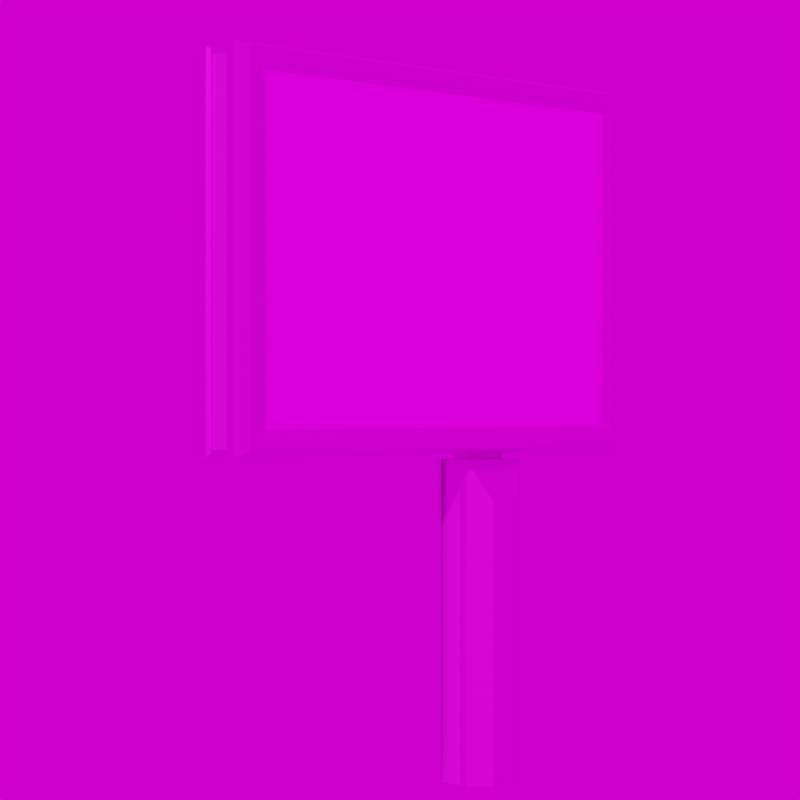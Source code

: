 # Source: Grossvitrine_Megalight_Qualitaetsstandort.blend  (saved by Blender 3.3.6; exported with 4.5.12 LTS)
import bpy
from mathutils import Matrix  # noqa: F401  (used for matrix-valued properties, if any)

bpy.ops.wm.read_factory_settings(use_empty=True)
scene = bpy.context.scene
scene.name = 'Scene'

# ---- images (referenced by path relative to the original .blend; pixels are not part of the script)
import os
ASSET_DIR = os.environ.get("B2B_ASSET_DIR", "")  # directory of the original .blend (textures are referenced by path, not embedded)
HERE = os.path.dirname(os.path.abspath(__file__))  # packed textures are extracted next to this script under _unpacked/

def load_image(name, relpath, width, height, colorspace="sRGB"):
    """Load a texture the original file referenced (path relative to the .blend, or extracted next to this script)."""
    p = next((c for c in (os.path.join(HERE, relpath), os.path.join(ASSET_DIR, relpath)) if relpath and os.path.exists(c)), "")
    if p:
        img = bpy.data.images.load(p, check_existing=True)
        img.name = name
    else:  # same state as the original file: an image datablock whose file is absent (Cycles renders it pink)
        img = bpy.data.images.new(name, width, height)
        img.source = "FILE"
        img.filepath = "//" + (relpath or name)
    img.colorspace_settings.name = colorspace
    return img
img_ral_9006_weissaluminium_jpg = load_image('RAL_9006_Weissaluminium.jpg', 'RAL_9006_Weissaluminium.jpg', 1024, 1024, 'sRGB')
img_werbetafel_stroeer_rahmen_jpg = load_image('Werbetafel_Stroeer_Rahmen.jpg', 'Werbetafel_Stroeer_Rahmen.jpg', 1024, 1024, 'sRGB')
img_urlaub_buchen_jpg = load_image('Urlaub_buchen.jpg', 'Urlaub_buchen.jpg', 1024, 1024, 'sRGB')
img_ral_9005_tiefschwarz_jpg_001 = load_image('RAL_9005_Tiefschwarz.jpg.001', 'RAL_9005_Tiefschwarz.jpg', 1024, 1024, 'sRGB')
img_werbetafel_stroeer_front_jpg = load_image('Werbetafel_Stroeer_Front.jpg', 'Werbetafel_Stroeer_Front.jpg', 1024, 1024, 'sRGB')
img_stroeer_weissaluminium_jpg = load_image('Stroeer_Weissaluminium.jpg', 'Stroeer_Weissaluminium.jpg', 1024, 1024, 'sRGB')
img_kloofendal_48d_partly_cloudy_puresky_8k_hdr = load_image('kloofendal_48d_partly_cloudy_puresky_8k.hdr', 'kloofendal_48d_partly_cloudy_puresky_8k.hdr', 1024, 1024, 'Linear Rec.709')

# ---- materials (node trees are filled in below, after node groups)
mat_weissaluminium = bpy.data.materials.new('Weissaluminium')
mat_weissaluminium.alpha_threshold = 0.0
mat_weissaluminium.roughness = 0.5
mat_weissaluminium.line_color = (0.0, 0.0, 0.0, 1.0)
mat_rahmen_front = bpy.data.materials.new('Rahmen_Front')
mat_werbeplakat = bpy.data.materials.new('Werbeplakat')
mat_tiefschwarz_001 = bpy.data.materials.new('Tiefschwarz.001')
mat_tiefschwarz_001.alpha_threshold = 0.0
mat_tiefschwarz_001.roughness = 0.5
mat_tiefschwarz_001.line_color = (0.0, 0.0, 0.0, 1.0)
mat_frontgitter = bpy.data.materials.new('Frontgitter')
mat_stroeer_schrift = bpy.data.materials.new('Stroeer_Schrift')

# ---- material node trees
mat_weissaluminium.use_nodes = True; mat_weissaluminium.node_tree.nodes.clear()
_N = mat_weissaluminium.node_tree.nodes; _L = mat_weissaluminium.node_tree.links
n0 = _N.new('ShaderNodeOutputMaterial'); n0.name = 'Material Output'; n0.location = (300, 300)
n1 = _N.new('ShaderNodeBsdfPrincipled'); n1.name = 'Principled BSDF'; n1.location = (10, 300)
n1.distribution = 'GGX'
n1.subsurface_method = 'RANDOM_WALK_SKIN'
n1.inputs[1].default_value = 0.9
n1.inputs[3].default_value = 1.45
n1.inputs[13].default_value = 0.9
n1.inputs[27].default_value = (0.0, 0.0, 0.0, 1.0)
n1.inputs[28].default_value = 1.0
n2 = _N.new('ShaderNodeTexImage'); n2.name = 'Image Texture'; n2.location = (-280, 280)
n2.image = img_ral_9006_weissaluminium_jpg
_L.new(n1.outputs[0], n0.inputs[0])
_L.new(n2.outputs[0], n1.inputs[0])
n0.is_active_output = True
mat_rahmen_front.use_nodes = True; mat_rahmen_front.node_tree.nodes.clear()
_N = mat_rahmen_front.node_tree.nodes; _L = mat_rahmen_front.node_tree.links
n0 = _N.new('ShaderNodeBsdfPrincipled'); n0.name = 'Principled BSDF'; n0.location = (10, 300)
n0.distribution = 'GGX'
n0.subsurface_method = 'RANDOM_WALK_SKIN'
n0.inputs[1].default_value = 0.9
n0.inputs[3].default_value = 1.45
n0.inputs[13].default_value = 0.9
n0.inputs[27].default_value = (0.0, 0.0, 0.0, 1.0)
n0.inputs[28].default_value = 1.0
n1 = _N.new('ShaderNodeOutputMaterial'); n1.name = 'Material Output'; n1.location = (300, 300)
n2 = _N.new('ShaderNodeTexImage'); n2.name = 'Image Texture'; n2.location = (-280, 280)
n2.image = img_werbetafel_stroeer_rahmen_jpg
_L.new(n0.outputs[0], n1.inputs[0])
_L.new(n2.outputs[0], n0.inputs[0])
n1.is_active_output = True
mat_werbeplakat.use_nodes = True; mat_werbeplakat.node_tree.nodes.clear()
_N = mat_werbeplakat.node_tree.nodes; _L = mat_werbeplakat.node_tree.links
n0 = _N.new('ShaderNodeBsdfPrincipled'); n0.name = 'Principled BSDF'; n0.location = (10, 300)
n0.distribution = 'GGX'
n0.subsurface_method = 'RANDOM_WALK_SKIN'
n0.inputs[1].default_value = 0.1
n0.inputs[2].default_value = 0.1
n0.inputs[3].default_value = 1.45
n0.inputs[13].default_value = 0.99
n0.inputs[27].default_value = (0.0, 0.0, 0.0, 1.0)
n0.inputs[28].default_value = 1.0
n1 = _N.new('ShaderNodeOutputMaterial'); n1.name = 'Material Output'; n1.location = (300, 300)
n2 = _N.new('ShaderNodeTexImage'); n2.name = 'Image Texture'; n2.location = (-280, 280)
n2.image = img_urlaub_buchen_jpg
_L.new(n0.outputs[0], n1.inputs[0])
_L.new(n2.outputs[0], n0.inputs[0])
n1.is_active_output = True
mat_tiefschwarz_001.use_nodes = True; mat_tiefschwarz_001.node_tree.nodes.clear()
_N = mat_tiefschwarz_001.node_tree.nodes; _L = mat_tiefschwarz_001.node_tree.links
n0 = _N.new('ShaderNodeOutputMaterial'); n0.name = 'Material Output'; n0.location = (300, 300)
n1 = _N.new('ShaderNodeBsdfPrincipled'); n1.name = 'Principled BSDF'; n1.location = (10, 300)
n1.distribution = 'GGX'
n1.subsurface_method = 'RANDOM_WALK_SKIN'
n1.inputs[1].default_value = 0.5
n1.inputs[3].default_value = 1.45
n1.inputs[13].default_value = 0.99
n1.inputs[20].default_value = 0.0
n1.inputs[27].default_value = (0.0, 0.0, 0.0, 1.0)
n1.inputs[28].default_value = 1.0
n2 = _N.new('ShaderNodeTexImage'); n2.name = 'Image Texture'; n2.location = (-280, 280)
n2.image = img_ral_9005_tiefschwarz_jpg_001
_L.new(n1.outputs[0], n0.inputs[0])
_L.new(n2.outputs[0], n1.inputs[0])
n0.is_active_output = True
mat_frontgitter.use_nodes = True; mat_frontgitter.node_tree.nodes.clear()
_N = mat_frontgitter.node_tree.nodes; _L = mat_frontgitter.node_tree.links
n0 = _N.new('ShaderNodeBsdfPrincipled'); n0.name = 'Principled BSDF'; n0.location = (10, 300)
n0.distribution = 'GGX'
n0.subsurface_method = 'RANDOM_WALK_SKIN'
n0.inputs[1].default_value = 0.9
n0.inputs[3].default_value = 1.45
n0.inputs[13].default_value = 0.9
n0.inputs[27].default_value = (0.0, 0.0, 0.0, 1.0)
n0.inputs[28].default_value = 1.0
n1 = _N.new('ShaderNodeOutputMaterial'); n1.name = 'Material Output'; n1.location = (300, 300)
n2 = _N.new('ShaderNodeTexImage'); n2.name = 'Image Texture'; n2.location = (-280, 280)
n2.image = img_werbetafel_stroeer_front_jpg
_L.new(n0.outputs[0], n1.inputs[0])
_L.new(n2.outputs[0], n0.inputs[0])
n1.is_active_output = True
mat_stroeer_schrift.use_nodes = True; mat_stroeer_schrift.node_tree.nodes.clear()
_N = mat_stroeer_schrift.node_tree.nodes; _L = mat_stroeer_schrift.node_tree.links
n0 = _N.new('ShaderNodeBsdfPrincipled'); n0.name = 'Principled BSDF'; n0.location = (10, 300)
n0.distribution = 'GGX'
n0.subsurface_method = 'RANDOM_WALK_SKIN'
n0.inputs[1].default_value = 0.9
n0.inputs[3].default_value = 1.45
n0.inputs[13].default_value = 0.9
n0.inputs[27].default_value = (0.0, 0.0, 0.0, 1.0)
n0.inputs[28].default_value = 1.0
n1 = _N.new('ShaderNodeOutputMaterial'); n1.name = 'Material Output'; n1.location = (300, 300)
n2 = _N.new('ShaderNodeTexImage'); n2.name = 'Image Texture'; n2.location = (-280, 280)
n2.image = img_stroeer_weissaluminium_jpg
_L.new(n0.outputs[0], n1.inputs[0])
_L.new(n2.outputs[0], n0.inputs[0])
n1.is_active_output = True

# ---- world
world_world = bpy.data.worlds.new('World'); scene.world = world_world
world_world.use_nodes = True; world_world.node_tree.nodes.clear()
_N = world_world.node_tree.nodes; _L = world_world.node_tree.links
n0 = _N.new('ShaderNodeOutputWorld'); n0.name = 'World Output'; n0.location = (300, 300)
n1 = _N.new('ShaderNodeBackground'); n1.name = 'Background'; n1.location = (10, 300)
n2 = _N.new('ShaderNodeTexEnvironment'); n2.name = 'Environment Texture'; n2.location = (-280, 280)
n2.image = img_kloofendal_48d_partly_cloudy_puresky_8k_hdr
_L.new(n1.outputs[0], n0.inputs[0])
_L.new(n2.outputs[0], n1.inputs[0])
n0.is_active_output = True
world_world.color = (0.05088, 0.05088, 0.05088)
world_world.use_sun_shadow = False
world_world.sun_shadow_jitter_overblur = 0.0

# ---- cameras
cam_camera = bpy.data.cameras.new('Camera')
cam_camera.lens = 100.0

# ---- meshes
me_beziercurve = bpy.data.meshes.new('BezierCurve')
me_beziercurve.from_pydata([(-2.496, -0.3158, 5.269), (-2.533, -0.1961, 5.306), (-2.533, -0.1164, 5.306), (-2.508, -0.09435, 5.281), (-2.339, -0.09435, 5.112), (-2.34, -0.3009, 5.113), (-2.423, -0.3146, 5.197), (-2.496, -0.3158, 2.5), (-2.533, -0.1961, 2.464), (-2.533, -0.1164, 2.464), (-2.508, -0.09435, 2.489), (-2.339, -0.09435, 2.657), (-2.34, -0.3009, 2.657), (-2.423, -0.3146, 2.573), (1.244, -0.3158, 2.5), (1.28, -0.1961, 2.464), (1.28, -0.1164, 2.464), (1.255, -0.09435, 2.489), (1.087, -0.09435, 2.657), (1.087, -0.3009, 2.657), (1.171, -0.3146, 2.573), (1.244, -0.3158, 5.269), (1.28, -0.1961, 5.306), (1.28, -0.1164, 5.306), (1.255, -0.09435, 5.281), (1.087, -0.09435, 5.112), (1.087, -0.3009, 5.113), (1.171, -0.3146, 5.197), (-2.496, 0.3158, 5.269), (-2.533, 0.1961, 5.306), (-2.533, 0.1164, 5.306), (-2.508, 0.09435, 5.281), (-2.339, 0.09435, 5.112), (-2.34, 0.3009, 5.113), (-2.423, 0.3146, 5.197), (-2.496, 0.3158, 2.5), (-2.533, 0.1961, 2.464), (-2.533, 0.1164, 2.464), (-2.508, 0.09435, 2.489), (-2.339, 0.09435, 2.657), (-2.34, 0.3009, 2.657), (-2.423, 0.3146, 2.573), (1.244, 0.3158, 2.5), (1.28, 0.1961, 2.464), (1.28, 0.1164, 2.464), (1.255, 0.09435, 2.489), (1.087, 0.09435, 2.657), (1.087, 0.3009, 2.657), (1.171, 0.3146, 2.573), (1.244, 0.3158, 5.269), (1.28, 0.1961, 5.306), (1.28, 0.1164, 5.306), (1.255, 0.09435, 5.281), (1.087, 0.09435, 5.112), (1.087, 0.3009, 5.113), (1.171, 0.3146, 5.197)], [], [(0, 7, 13, 6), (1, 8, 7, 0), (2, 9, 8, 1), (3, 10, 9, 2), (4, 11, 10, 3), (5, 12, 11, 4), (6, 13, 12, 5), (7, 14, 20, 13), (8, 15, 14, 7), (9, 16, 15, 8), (10, 17, 16, 9), (11, 18, 17, 10), (12, 19, 18, 11), (13, 20, 19, 12), (14, 21, 27, 20), (15, 22, 21, 14), (16, 23, 22, 15), (17, 24, 23, 16), (18, 25, 24, 17), (19, 26, 25, 18), (20, 27, 26, 19), (21, 0, 6, 27), (22, 1, 0, 21), (23, 2, 1, 22), (24, 3, 2, 23), (25, 4, 3, 24), (26, 5, 4, 25), (27, 6, 5, 26), (28, 34, 41, 35), (29, 28, 35, 36), (30, 29, 36, 37), (31, 30, 37, 38), (32, 31, 38, 39), (33, 32, 39, 40), (34, 33, 40, 41), (35, 41, 48, 42), (36, 35, 42, 43), (37, 36, 43, 44), (38, 37, 44, 45), (39, 38, 45, 46), (40, 39, 46, 47), (41, 40, 47, 48), (42, 48, 55, 49), (43, 42, 49, 50), (44, 43, 50, 51), (45, 44, 51, 52), (46, 45, 52, 53), (47, 46, 53, 54), (48, 47, 54, 55), (49, 55, 34, 28), (50, 49, 28, 29), (51, 50, 29, 30), (52, 51, 30, 31), (53, 52, 31, 32), (54, 53, 32, 33), (55, 54, 33, 34)])
me_beziercurve.polygons.foreach_set('material_index', [1, 0, 0, 0, 0, 0, 1, 1, 0, 0, 0, 0, 0, 1, 1, 0, 0, 0, 0, 0, 1, 1, 0, 0, 0, 0, 0, 1, 1, 0, 0, 0, 0, 0, 1, 1, 0, 0, 0, 0, 0, 1, 1, 0, 0, 0, 0, 0, 1, 1, 0, 0, 0, 0, 0, 1])
_uv = me_beziercurve.uv_layers.new(name='UVMap')
_uv.uv.foreach_set('vector', [-20.87, 0.003574, 21.09, 0.003574, 19.99, 0.4681, -19.77, 0.4681, 0.0, 0.1429, 0.25, 0.1429, 0.25, 0.0, 0.0, 0.0, 0.0, 0.2857, 0.25, 0.2857, 0.25, 0.1429, 0.0, 0.1429, 0.0, 0.4286, 0.25, 0.4286, 0.25, 0.2857, 0.0, 0.2857, 0.0, 0.5714, 0.25, 0.5714, 0.25, 0.4286, 0.0, 0.4286, 0.0, 0.7143, 0.25, 0.7143, 0.25, 0.5714, 0.0, 0.5714, -19.77, 0.4681, 19.99, 0.4681, 18.72, 0.9999, -18.5, 0.9999, 28.56, 0.0074, -27.51, 0.0074, -26.42, 0.4669, 27.47, 0.4669, 0.25, 0.1429, 0.5, 0.1429, 0.5, 0.0, 0.25, 0.0, 0.25, 0.2857, 0.5, 0.2857, 0.5, 0.1429, 0.25, 0.1429, 0.25, 0.4286, 0.5, 0.4286, 0.5, 0.2857, 0.25, 0.2857, 0.25, 0.5714, 0.5, 0.5714, 0.5, 0.4286, 0.25, 0.4286, 0.25, 0.7143, 0.5, 0.7143, 0.5, 0.5714, 0.25, 0.5714, 27.47, 0.4669, -26.42, 0.4669, -25.16, 0.993, 26.22, 0.993, 21.09, 0.005004, -20.87, 0.005004, -19.77, 0.4695, 19.99, 0.4695, 0.5, 0.1429, 0.75, 0.1429, 0.75, 0.0, 0.5, 0.0, 0.5, 0.2857, 0.75, 0.2857, 0.75, 0.1429, 0.5, 0.1429, 0.5, 0.4286, 0.75, 0.4286, 0.75, 0.2857, 0.5, 0.2857, 0.5, 0.5714, 0.75, 0.5714, 0.75, 0.4286, 0.5, 0.4286, 0.5, 0.7143, 0.75, 0.7143, 0.75, 0.5714, 0.5, 0.5714, 19.99, 0.4695, -19.77, 0.4695, -18.5, 1.001, 18.72, 1.001, -27.51, 0.005252, 28.56, 0.005252, 27.47, 0.4648, -26.42, 0.4648, 0.75, 0.1429, 1.0, 0.1429, 1.0, 0.0, 0.75, 0.0, 0.75, 0.2857, 1.0, 0.2857, 1.0, 0.1429, 0.75, 0.1429, 0.75, 0.4286, 1.0, 0.4286, 1.0, 0.2857, 0.75, 0.2857, 0.75, 0.5714, 1.0, 0.5714, 1.0, 0.4286, 0.75, 0.4286, 0.75, 0.7143, 1.0, 0.7143, 1.0, 0.5714, 0.75, 0.5714, -26.42, 0.4648, 27.47, 0.4648, 26.22, 0.9909, -25.16, 0.9909, -20.87, 0.003574, -19.77, 0.4681, 19.99, 0.4681, 21.09, 0.003574, 0.0, 0.1429, 0.0, 0.0, 0.25, 0.0, 0.25, 0.1429, 0.0, 0.2857, 0.0, 0.1429, 0.25, 0.1429, 0.25, 0.2857, 0.0, 0.4286, 0.0, 0.2857, 0.25, 0.2857, 0.25, 0.4286, 0.0, 0.5714, 0.0, 0.4286, 0.25, 0.4286, 0.25, 0.5714, 0.0, 0.7143, 0.0, 0.5714, 0.25, 0.5714, 0.25, 0.7143, -19.77, 0.4681, -18.5, 0.9999, 18.72, 0.9999, 19.99, 0.4681, 28.56, 0.0074, 27.47, 0.4669, -26.42, 0.4669, -27.51, 0.0074, 0.25, 0.1429, 0.25, 0.0, 0.5, 0.0, 0.5, 0.1429, 0.25, 0.2857, 0.25, 0.1429, 0.5, 0.1429, 0.5, 0.2857, 0.25, 0.4286, 0.25, 0.2857, 0.5, 0.2857, 0.5, 0.4286, 0.25, 0.5714, 0.25, 0.4286, 0.5, 0.4286, 0.5, 0.5714, 0.25, 0.7143, 0.25, 0.5714, 0.5, 0.5714, 0.5, 0.7143, 27.47, 0.4669, 26.22, 0.993, -25.16, 0.993, -26.42, 0.4669, 21.09, 0.005004, 19.99, 0.4695, -19.77, 0.4695, -20.87, 0.005004, 0.5, 0.1429, 0.5, 0.0, 0.75, 0.0, 0.75, 0.1429, 0.5, 0.2857, 0.5, 0.1429, 0.75, 0.1429, 0.75, 0.2857, 0.5, 0.4286, 0.5, 0.2857, 0.75, 0.2857, 0.75, 0.4286, 0.5, 0.5714, 0.5, 0.4286, 0.75, 0.4286, 0.75, 0.5714, 0.5, 0.7143, 0.5, 0.5714, 0.75, 0.5714, 0.75, 0.7143, 19.99, 0.4695, 18.72, 1.001, -18.5, 1.001, -19.77, 0.4695, -27.51, 0.005252, -26.42, 0.4648, 27.47, 0.4648, 28.56, 0.005252, 0.75, 0.1429, 0.75, 0.0, 1.0, 0.0, 1.0, 0.1429, 0.75, 0.2857, 0.75, 0.1429, 1.0, 0.1429, 1.0, 0.2857, 0.75, 0.4286, 0.75, 0.2857, 1.0, 0.2857, 1.0, 0.4286, 0.75, 0.5714, 0.75, 0.4286, 1.0, 0.4286, 1.0, 0.5714, 0.75, 0.7143, 0.75, 0.5714, 1.0, 0.5714, 1.0, 0.7143, -26.42, 0.4648, -25.16, 0.9909, 26.22, 0.9909, 27.47, 0.4648])
me_beziercurve.materials.append(mat_weissaluminium)
me_beziercurve.materials.append(mat_rahmen_front)
me_beziercurve.auto_texspace = False
me_beziercurve.update()
me_cube_001 = bpy.data.meshes.new('Cube.001')
me_cube_001.from_pydata([(-2.347, -0.2815, 2.643), (-2.347, -0.2815, 5.116), (-2.347, 0.2815, 2.643), (-2.347, 0.2815, 5.116), (1.088, -0.2815, 2.643), (1.088, -0.2815, 5.116), (1.088, 0.2815, 2.643), (1.088, 0.2815, 5.116)], [], [(2, 3, 7, 6), (4, 5, 1, 0)])
_uv = me_cube_001.uv_layers.new(name='UVMap')
_uv.uv.foreach_set('vector', [0.9876, 0.005092, 0.9876, 0.9967, 0.01189, 0.9967, 0.01189, 0.005092, 0.9876, 0.005092, 0.9876, 0.9967, 0.01189, 0.9967, 0.01189, 0.005092])
me_cube_001.materials.append(mat_werbeplakat)
me_cube_001.update()
me_cube_003 = bpy.data.meshes.new('Cube.003')
me_cube_003.from_pydata([(-2.484, -0.2815, 2.514), (-2.484, -0.2815, 5.245), (-2.484, 0.2815, 2.514), (-2.484, 0.2815, 5.245), (1.226, -0.2815, 2.514), (1.226, -0.2815, 5.245), (1.226, 0.2815, 2.514), (1.226, 0.2815, 5.245)], [], [(0, 1, 3, 2), (6, 7, 5, 4), (2, 6, 4, 0), (7, 3, 1, 5)])
_uv = me_cube_003.uv_layers.new(name='UVMap')
_uv.uv.foreach_set('vector', [0.375, 0.0, 0.625, 0.0, 0.625, 0.25, 0.375, 0.25, 0.375, 0.5, 0.625, 0.5, 0.625, 0.75, 0.375, 0.75, 0.125, 0.5, 0.375, 0.5, 0.375, 0.75, 0.125, 0.75, 0.625, 0.5, 0.875, 0.5, 0.875, 0.75, 0.625, 0.75])
me_cube_003.materials.append(mat_tiefschwarz_001)
me_cube_003.update()
me_cube_002 = bpy.data.meshes.new('Cube.002')
me_cube_002.from_pydata([(-0.2645, -0.1393, -0.03895), (-0.2645, -0.1393, 2.411), (-0.2645, 0.1393, -0.03895), (-0.2645, 0.1393, 2.411), (0.2645, -0.1393, -0.03895), (0.2645, -0.1393, 2.411), (0.2645, 0.1393, -0.03895), (0.2645, 0.1393, 2.411)], [], [(0, 1, 3, 2), (2, 3, 7, 6), (6, 7, 5, 4), (4, 5, 1, 0), (2, 6, 4, 0), (7, 3, 1, 5)])
_uv = me_cube_002.uv_layers.new(name='UVMap')
_uv.uv.foreach_set('vector', [0.375, 0.0, 0.625, 0.0, 0.625, 0.25, 0.375, 0.25, 0.375, 0.25, 0.625, 0.25, 0.625, 0.5, 0.375, 0.5, 0.375, 0.5, 0.625, 0.5, 0.625, 0.75, 0.375, 0.75, 0.375, 0.75, 0.625, 0.75, 0.625, 1.0, 0.375, 1.0, 0.125, 0.5, 0.375, 0.5, 0.375, 0.75, 0.125, 0.75, 0.625, 0.5, 0.875, 0.5, 0.875, 0.75, 0.625, 0.75])
me_cube_002.materials.append(mat_tiefschwarz_001)
me_cube_002.update()
me_cube_006 = bpy.data.meshes.new('Cube.006')
me_cube_006.from_pydata([(-0.2645, -0.1393, -0.03895), (-0.2645, -0.1393, 2.411), (-0.2645, 0.1393, -0.03895), (-0.2645, 0.1393, 2.411), (0.2645, -0.1393, -0.03895), (0.2645, -0.1393, 2.411), (0.2645, 0.1393, -0.03895), (0.2645, 0.1393, 2.411)], [], [(0, 1, 3, 2), (2, 3, 7, 6), (6, 7, 5, 4), (4, 5, 1, 0), (7, 3, 1, 5)])
_uv = me_cube_006.uv_layers.new(name='UVMap')
_uv.uv.foreach_set('vector', [0.375, 0.0, 0.625, 0.0, 0.625, 0.25, 0.375, 0.25, 0.375, 0.25, 0.625, 0.25, 0.625, 0.5, 0.375, 0.5, 0.375, 0.5, 0.625, 0.5, 0.625, 0.75, 0.375, 0.75, 0.375, 0.75, 0.625, 0.75, 0.625, 1.0, 0.375, 1.0, 0.625, 0.5, 0.875, 0.5, 0.875, 0.75, 0.625, 0.75])
me_cube_006.materials.append(mat_tiefschwarz_001)
me_cube_006.update()
me_cube_007 = bpy.data.meshes.new('Cube.007')
me_cube_007.from_pydata([(-1.042, -0.8335, -1.007), (-1.042, -0.8335, 0.9537), (-1.042, -0.4864, -1.007), (-1.042, -0.4864, 0.9537), (1.042, -0.8335, -1.007), (1.042, -0.8335, 0.9537), (1.042, -0.4864, -1.007), (1.042, -0.4864, 0.9537), (-0.4489, -1.425, -1.007), (-0.4489, -1.425, 0.7006), (0.4489, -1.425, -1.007), (0.4489, -1.425, 0.7006), (-1.042, 0.8335, -1.007), (-1.042, 0.8335, 0.9537), (-1.042, 0.4864, -1.007), (-1.042, 0.4864, 0.9537), (1.042, 0.8335, -1.007), (1.042, 0.8335, 0.9537), (1.042, 0.4864, -1.007), (1.042, 0.4864, 0.9537), (-0.4489, 1.425, -1.007), (-0.4489, 1.425, 0.7006), (0.4489, 1.425, -1.007), (0.4489, 1.425, 0.7006), (1.042, -0.8335, 0.7006), (1.042, 0.8335, 0.7006), (0.4489, -1.425, 0.1011), (1.042, -0.8335, 0.1011), (0.4489, 1.425, 0.101), (1.042, 0.8335, 0.101)], [], [(0, 1, 3, 2), (6, 7, 5, 24, 27, 4), (4, 27, 26, 10), (7, 3, 1, 5), (10, 26, 11, 9, 8), (1, 0, 8, 9), (5, 1, 9, 11), (12, 14, 15, 13), (14, 18, 19, 15), (18, 16, 29, 25, 17, 19), (16, 22, 28, 29), (19, 17, 13, 15), (22, 20, 21, 23, 28), (13, 21, 20, 12), (17, 23, 21, 13), (11, 24, 5), (25, 23, 17), (26, 27, 24, 11), (29, 28, 23, 25)])
me_cube_007.polygons.foreach_set('material_index', [0, 0, 0, 0, 1, 0, 0, 0, 0, 0, 0, 0, 1, 0, 0, 0, 0, 2, 2])
_uv = me_cube_007.uv_layers.new(name='UVMap')
_uv.uv.foreach_set('vector', [0.375, 0.0, 0.625, 0.0, 0.625, 0.25, 0.375, 0.25, 0.375, 0.5, 0.625, 0.5, 0.625, 0.75, 0.5927, 0.75, 0.5163, 0.75, 0.375, 0.75, 0.375, 0.75, 0.5163, 0.75, 0.5372, 0.75, 0.375, 0.75, 0.625, 0.5, 0.875, 0.5, 0.875, 0.75, 0.625, 0.75, 0.9698, 0.01065, 0.9597, 0.6486, 0.9543, 0.9938, 0.03617, 0.9956, 0.04798, 0.003781, 0.625, 0.0, 0.375, 0.0, 0.375, 0.0, 0.625, 0.0, 0.625, 0.75, 0.875, 0.75, 0.875, 0.75, 0.625, 0.75, 0.375, 0.0, 0.375, 0.25, 0.625, 0.25, 0.625, 0.0, 0.375, 0.25, 0.375, 0.5, 0.625, 0.5, 0.625, 0.25, 0.375, 0.5, 0.375, 0.75, 0.5163, 0.75, 0.5927, 0.75, 0.625, 0.75, 0.625, 0.5, 0.375, 0.75, 0.375, 0.75, 0.5372, 0.75, 0.5163, 0.75, 0.625, 0.5, 0.625, 0.75, 0.875, 0.75, 0.875, 0.5, 0.05428, 0.003892, 0.9669, 0.01082, 0.9566, 0.9938, 0.03204, 0.996, 0.03985, 0.6476, 0.625, 0.0, 0.625, 0.0, 0.375, 0.0, 0.375, 0.0, 0.625, 0.75, 0.625, 0.75, 0.875, 0.75, 0.875, 0.75, 0.625, 0.75, 0.5927, 0.75, 0.625, 0.75, 0.5927, 0.75, 0.625, 0.75, 0.625, 0.75, 0.08773, 0.9771, 0.08773, -0.0826, 0.932, -0.0826, 0.932, 0.9771, 0.08746, 1.061, 0.08745, 0.001687, 0.932, 0.001688, 0.9319, 1.061])
me_cube_007.materials.append(mat_weissaluminium)
me_cube_007.materials.append(mat_frontgitter)
me_cube_007.materials.append(mat_stroeer_schrift)
me_cube_007.update()

# ---- objects
ob_camera = bpy.data.objects.new('Camera', cam_camera)
ob_werbewand_001 = bpy.data.objects.new('Werbewand.001', me_beziercurve)
ob_werbeplaket = bpy.data.objects.new('Werbeplaket', me_cube_001)
ob_wandseite = bpy.data.objects.new('Wandseite', me_cube_003)
ob_standfuss_innen_001 = bpy.data.objects.new('Standfuss innen.001', me_cube_002)
ob_standfuss_innen = bpy.data.objects.new('Standfuss innen', me_cube_006)
ob_standfuss_aussen_001 = bpy.data.objects.new('Standfuss aussen.001', me_cube_007)

# ---- transforms, parenting, visibility, modifiers, constraints
ob_camera.location = (12.0, -12.0, 2.89)
ob_camera.rotation_euler = (1.571, 0.0, 0.8203)
ob_werbewand_001.location = (0.0, 0.0, 0.03333)
ob_werbewand_001.rotation_euler = (0.0, -0.0, -4.712)
ob_werbeplaket.location = (0.0, 0.0, 0.03333)
ob_werbeplaket.rotation_euler = (0.0, -0.0, -4.712)
ob_werbeplaket.scale = (1.0, 1.063, 1.0)
ob_wandseite.location = (0.0, 0.0, 0.03333)
ob_wandseite.rotation_euler = (0.0, -0.0, -4.712)
ob_wandseite.scale = (1.0, 1.063, 1.0)
ob_standfuss_innen_001.location = (0.0, 0.0, 2.44)
ob_standfuss_innen_001.rotation_euler = (0.0, -0.0, -1.571)
ob_standfuss_innen_001.scale = (0.6944, 0.5602, 0.04979)
ob_standfuss_innen.location = (0.0, 0.0, 0.03333)
ob_standfuss_innen.rotation_euler = (0.0, -0.0, -1.571)
ob_standfuss_aussen_001.location = (0.0, 0.0, 1.253)
ob_standfuss_aussen_001.rotation_euler = (0.0, -0.0, -1.571)
ob_standfuss_aussen_001.scale = (0.2779, 0.2041, 1.25)

# ---- collection membership
scene.collection.objects.link(ob_camera)
scene.collection.objects.link(ob_werbewand_001)
scene.collection.objects.link(ob_werbeplaket)
scene.collection.objects.link(ob_wandseite)
scene.collection.objects.link(ob_standfuss_innen_001)
scene.collection.objects.link(ob_standfuss_innen)
scene.collection.objects.link(ob_standfuss_aussen_001)

# ---- scene / render settings (as saved in the file)
scene.camera = ob_camera
scene.frame_start = 1; scene.frame_end = 250; scene.frame_set(1)
scene.render.engine = 'CYCLES'
scene.render.resolution_x = 500
scene.render.resolution_y = 500
scene.cycles.sampling_pattern = 'TABULATED_SOBOL'
scene.cycles.use_light_tree = False
scene.view_settings.view_transform = 'Filmic'
bpy.context.view_layer.update()

# ---- added for rendering (the .blend has no usable light): sun
light_auto_sun = bpy.data.lights.new('AutoSun', 'SUN')
light_auto_sun.energy = 3.0
light_auto_sun.angle = 0.0523599
ob_auto_sun = bpy.data.objects.new('AutoSun', light_auto_sun)
scene.collection.objects.link(ob_auto_sun)
ob_auto_sun.rotation_euler = (0.872665, 0.174533, 0.523599)
bpy.context.view_layer.update()
